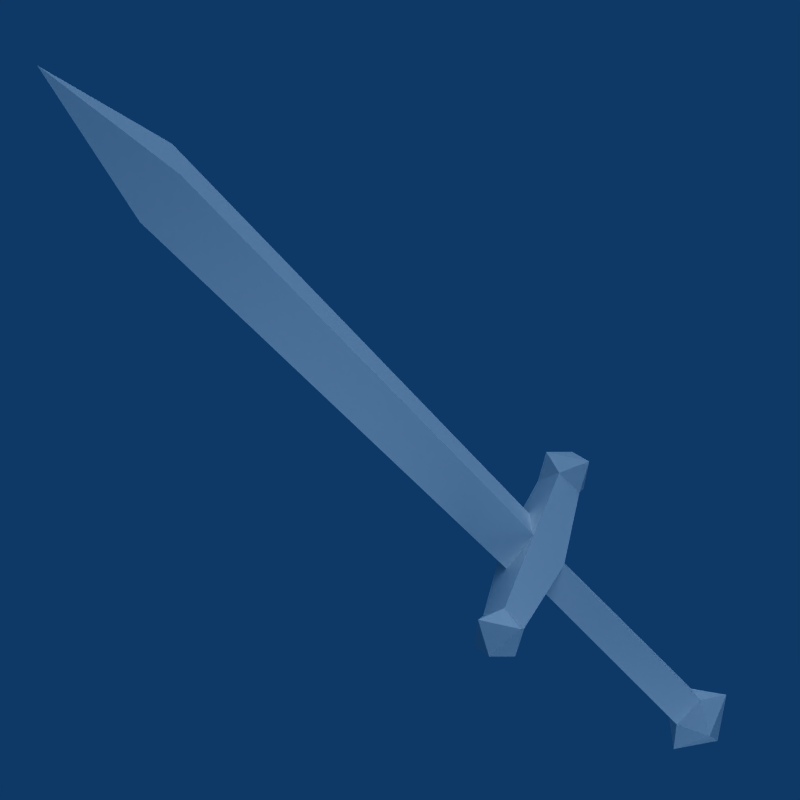 # Source: Sword.blend  (saved by Blender 2.49.2; exported with 4.5.12 LTS)
import bpy
from mathutils import Matrix  # noqa: F401  (used for matrix-valued properties, if any)

bpy.ops.wm.read_factory_settings(use_empty=True)
scene = bpy.context.scene
scene.name = 'Scene'

# ---- collections
col_collection_1 = bpy.data.collections.new('Collection 1'); scene.collection.children.link(col_collection_1)

# ---- materials (node trees are filled in below, after node groups)
mat_sword = bpy.data.materials.new('Sword')
mat_sword.alpha_threshold = 0.0
mat_sword.diffuse_color = (0.8784, 0.8784, 0.8784, 1.0)
mat_sword.roughness = 0.5
mat_sword.line_color = (0.0, 0.0, 0.0, 1.0)

# ---- node groups
ng_auto_smooth = bpy.data.node_groups.new('Auto Smooth', 'GeometryNodeTree')
_s = ng_auto_smooth.interface.new_socket(name='Geometry', in_out='OUTPUT', socket_type='NodeSocketGeometry')
_s = ng_auto_smooth.interface.new_socket(name='Geometry', in_out='INPUT', socket_type='NodeSocketGeometry')
_s = ng_auto_smooth.interface.new_socket(name='Angle', in_out='INPUT', socket_type='NodeSocketFloat')
_s.subtype = 'ANGLE'
_s.min_value = 0.0
_s.max_value = 3.142
ng_auto_smooth.is_modifier = True
_N = ng_auto_smooth.nodes; _L = ng_auto_smooth.links
n0 = _N.new('NodeGroupOutput'); n0.name = 'Group Output'; n0.location = (480, -100)
n1 = _N.new('NodeGroupInput'); n1.name = 'Group Input'; n1.location = (-420, -300)
n2 = _N.new('NodeGroupInput'); n2.name = 'Group Input.001'; n2.location = (-60, -100)
n3 = _N.new('GeometryNodeSetShadeSmooth'); n3.name = 'Set Shade Smooth'; n3.location = (120, -100)
n3.domain = 'EDGE'
n4 = _N.new('GeometryNodeSetShadeSmooth'); n4.name = 'Set Shade Smooth.001'; n4.location = (300, -100)
n5 = _N.new('GeometryNodeInputMeshEdgeAngle'); n5.name = 'Edge Angle'; n5.location = (-420, -220)
n6 = _N.new('GeometryNodeInputEdgeSmooth'); n6.name = 'Is Edge Smooth'; n6.location = (-60, -160)
n7 = _N.new('GeometryNodeInputShadeSmooth'); n7.name = 'Is Face Smooth'; n7.location = (-240, -340)
n8 = _N.new('FunctionNodeBooleanMath'); n8.name = 'Boolean Math'; n8.location = (-60, -220)
n9 = _N.new('FunctionNodeCompare'); n9.name = 'Compare'; n9.location = (-240, -180)
n9.operation = 'LESS_EQUAL'
_L.new(n5.outputs[0], n9.inputs[0])
_L.new(n4.outputs[0], n0.inputs[0])
_L.new(n1.outputs[1], n9.inputs[1])
_L.new(n9.outputs[0], n8.inputs[0])
_L.new(n7.outputs[0], n8.inputs[1])
_L.new(n2.outputs[0], n3.inputs[0])
_L.new(n6.outputs[0], n3.inputs[1])
_L.new(n3.outputs[0], n4.inputs[0])
_L.new(n8.outputs[0], n3.inputs[2])
n0.is_active_output = True

# ---- material node trees

# ---- world
world_world = bpy.data.worlds.new('World'); scene.world = world_world
world_world.color = (0.05656, 0.2208, 0.4)
world_world.use_sun_shadow = False
world_world.sun_shadow_jitter_overblur = 0.0
world_world.cycles.sampling_method = 'MANUAL'
world_world.cycles.sample_map_resolution = 256

# ---- cameras
cam_camera_001 = bpy.data.cameras.new('Camera.001')
cam_camera_001.type = 'ORTHO'
cam_camera_001.passepartout_alpha = 0.2
cam_camera_001.clip_end = 100.0
cam_camera_001.lens = 35.0
cam_camera_001.ortho_scale = 7.5
cam_camera_001.show_passepartout = False
cam_camera_001.show_safe_areas = True
cam_camera_001.dof.focus_distance = 0.0
cam_camera_001.dof.aperture_fstop = 128.0
cam_camera = bpy.data.cameras.new('Camera')
cam_camera.type = 'ORTHO'
cam_camera.passepartout_alpha = 0.2
cam_camera.clip_end = 100.0
cam_camera.lens = 64.0
cam_camera.ortho_scale = 5.314
cam_camera.show_passepartout = False
cam_camera.show_safe_areas = True
cam_camera.dof.focus_distance = 0.0
cam_camera.dof.aperture_fstop = 128.0

# ---- lights
light_lamp_001 = bpy.data.lights.new('Lamp.001', 'POINT')
light_lamp_001.transmission_factor = 0.0
light_lamp_001.energy = 51.32
light_lamp_001.shadow_buffer_clip_start = 0.5
light_lamp_001.shadow_soft_size = 1.0
light_lamp_001.shadow_maximum_resolution = 0.006
light_lamp_001.use_absolute_resolution = True
light_lamp_001.cycles.use_multiple_importance_sampling = False
light_lamp = bpy.data.lights.new('Lamp', 'POINT')
light_lamp.transmission_factor = 0.0
light_lamp.energy = 100.0
light_lamp.shadow_buffer_clip_start = 0.5
light_lamp.shadow_soft_size = 1.0
light_lamp.shadow_maximum_resolution = 0.006
light_lamp.use_absolute_resolution = True
light_lamp.cycles.use_multiple_importance_sampling = False
light_spot = bpy.data.lights.new('Spot', 'SUN')
light_spot.transmission_factor = 0.0
light_spot.cutoff_distance = 30.0
light_spot.angle = 1.571
light_spot.energy = 1.0
light_spot.shadow_buffer_clip_start = 1.001
light_spot.shadow_soft_size = 1.0
light_spot.shadow_cascade_max_distance = 1000.0
light_spot.cycles.use_multiple_importance_sampling = False

# ---- meshes
me_sword = bpy.data.meshes.new('Sword')
me_sword.from_pydata([(-1.709e-05, -2.516, -0.1024), (7.383e-06, -3.56, 37.71), (2.248, 0.0001402, 37.71), (1.102e-05, 4.533e-06, 50.14), (1.499, 0.0001617, -0.1023), (-2.248, 0.0001402, 37.71), (-1.499, 0.0001617, -0.1023), (0.9949, -6.108, -0.4683), (-0.9944, -6.108, -0.4683), (0.9949, -6.108, -2.572), (-0.9944, -6.108, -2.58), (1.499, 0.0001751, -3.276), (-1.499, 0.0001597, -3.173), (-0.03183, -1.6, -3.173), (1.503, -0.02158, -17.53), (-1.492, -0.03575, -17.52), (-0.03923, -1.653, -17.53), (-0.02296, -7.588, 0.4588), (-2.125, -7.588, -1.494), (2.276, -7.588, -1.48), (-0.02555, -7.588, -3.441), (-0.02631, -9.257, -1.489), (-1.709e-05, 2.516, -0.1024), (7.383e-06, 3.56, 37.71), (0.9949, 6.108, -0.4683), (-0.9944, 6.108, -0.4683), (0.9949, 6.108, -2.572), (-0.9944, 6.108, -2.58), (-0.03183, 1.6, -3.173), (-0.03898, 1.592, -17.53), (-0.02296, 7.588, 0.4588), (-2.125, 7.588, -1.494), (2.276, 7.588, -1.48), (-0.02555, 7.588, -3.441), (-0.02631, 9.257, -1.489), (1.628, -1.873, -19.21), (-1.726, -1.88, -19.21), (1.632, 1.9, -19.21), (-1.732, 1.907, -19.21), (-0.05165, -0.07607, -21.1)], [], [(2, 0, 4), (1, 0, 2), (2, 3, 1), (0, 5, 6), (0, 1, 5), (1, 3, 5), (7, 0, 8), (4, 0, 7), (8, 0, 6), (9, 11, 4), (7, 9, 4), (12, 8, 6), (12, 10, 8), (10, 13, 9), (13, 11, 9), (12, 13, 10), (14, 11, 13), (16, 14, 13), (16, 13, 12), (15, 16, 12), (18, 21, 17), (17, 21, 19), (19, 21, 20), (20, 21, 18), (17, 19, 7), (19, 9, 7), (8, 17, 7), (18, 17, 8), (10, 18, 8), (19, 20, 9), (20, 10, 9), (20, 18, 10), (22, 2, 4), (22, 23, 2), (23, 3, 2), (6, 5, 22), (5, 23, 22), (5, 3, 23), (22, 24, 25), (22, 4, 24), (22, 25, 6), (4, 11, 26), (4, 26, 24), (6, 25, 12), (25, 27, 12), (26, 28, 27), (26, 11, 28), (27, 28, 12), (28, 11, 14), (29, 28, 14), (12, 28, 29), (15, 12, 29), (30, 34, 31), (32, 34, 30), (33, 34, 32), (31, 34, 33), (24, 32, 30), (24, 26, 32), (24, 30, 25), (25, 30, 31), (25, 31, 27), (26, 33, 32), (26, 27, 33), (27, 31, 33), (36, 39, 35), (35, 39, 37), (37, 39, 38), (38, 39, 36), (35, 37, 14), (37, 29, 14), (16, 35, 14), (36, 35, 16), (15, 36, 16), (37, 38, 29), (38, 15, 29), (38, 36, 15)])
me_sword.polygons.foreach_set('use_smooth', [True] * 76)
_uv = me_sword.uv_layers.new(name='UVTex')
_uv.uv.foreach_set('vector', [0.1479, 0.7081, 0.05403, 0.03152, 0.1496, 0.03267, 0.0594, 0.7138, 0.05403, 0.03152, 0.1479, 0.7081, 0.1479, 0.7081, 0.1447, 0.9526, 0.0594, 0.7138, 0.2399, 0.03266, 0.1479, 0.7081, 0.1496, 0.03267, 0.2399, 0.03266, 0.233, 0.7109, 0.1479, 0.7081, 0.233, 0.7109, 0.1447, 0.9526, 0.1479, 0.7081, 0.3553, 0.4843, 0.4586, 0.4249, 0.3399, 0.4231, 0.5476, 0.4513, 0.4586, 0.4249, 0.3553, 0.4843, 0.3399, 0.4231, 0.4586, 0.4249, 0.5154, 0.3484, 0.363, 0.5504, 0.5586, 0.5513, 0.5476, 0.4513, 0.3553, 0.4843, 0.363, 0.5504, 0.5476, 0.4513, 0.5499, 0.6465, 0.3399, 0.6778, 0.5242, 0.7404, 0.5499, 0.6465, 0.3576, 0.6133, 0.3399, 0.6778, 0.3576, 0.6133, 0.5038, 0.5954, 0.363, 0.5504, 0.5038, 0.5954, 0.5586, 0.5513, 0.363, 0.5504, 0.5499, 0.6465, 0.5038, 0.5954, 0.3576, 0.6133, 0.9333, 0.3163, 0.9329, 0.7635, 0.8661, 0.7622, 0.8656, 0.3147, 0.9333, 0.3163, 0.8661, 0.7622, 0.8656, 0.3147, 0.8661, 0.7622, 0.7968, 0.7622, 0.7962, 0.3151, 0.8656, 0.3147, 0.7968, 0.7622, 0.3412, 0.8692, 0.4061, 0.7867, 0.2684, 0.7869, 0.5433, 0.7869, 0.4061, 0.7867, 0.4715, 0.8699, 0.4715, 0.8699, 0.4061, 0.7867, 0.4062, 0.8904, 0.4062, 0.8904, 0.4061, 0.7867, 0.3412, 0.8692, 0.5433, 0.7869, 0.4715, 0.8699, 0.5391, 0.8828, 0.4715, 0.8699, 0.4453, 0.9375, 0.5391, 0.8828, 0.625, 0.8281, 0.5433, 0.7869, 0.5391, 0.8828, 0.3412, 0.8692, 0.2684, 0.7869, 0.2734, 0.8828, 0.3672, 0.9375, 0.3412, 0.8692, 0.2734, 0.8828, 0.4715, 0.8699, 0.4062, 0.8904, 0.4453, 0.9375, 0.4062, 0.8904, 0.3672, 0.9375, 0.4453, 0.9375, 0.4062, 0.8904, 0.3412, 0.8692, 0.3672, 0.9375, 0.2399, 0.03266, 0.1479, 0.7081, 0.1496, 0.03267, 0.2399, 0.03266, 0.233, 0.7109, 0.1479, 0.7081, 0.233, 0.7109, 0.1447, 0.9526, 0.1479, 0.7081, 0.1496, 0.03267, 0.1479, 0.7081, 0.05403, 0.03152, 0.1479, 0.7081, 0.0594, 0.7138, 0.05403, 0.03152, 0.1479, 0.7081, 0.1447, 0.9526, 0.0594, 0.7138, 0.4586, 0.4249, 0.3562, 0.4839, 0.3399, 0.4231, 0.4586, 0.4249, 0.5476, 0.4513, 0.3562, 0.4839, 0.4586, 0.4249, 0.3399, 0.4231, 0.5154, 0.3484, 0.5476, 0.4513, 0.5586, 0.5513, 0.363, 0.5504, 0.5476, 0.4513, 0.363, 0.5504, 0.3562, 0.4839, 0.5242, 0.7404, 0.3399, 0.6778, 0.5499, 0.6465, 0.3399, 0.6778, 0.3576, 0.6133, 0.5499, 0.6465, 0.363, 0.5504, 0.5038, 0.5954, 0.3576, 0.6133, 0.363, 0.5504, 0.5586, 0.5513, 0.5038, 0.5954, 0.3576, 0.6133, 0.5038, 0.5954, 0.5499, 0.6465, 0.7275, 0.7622, 0.6568, 0.7622, 0.6553, 0.3146, 0.7266, 0.3148, 0.7275, 0.7622, 0.6553, 0.3146, 0.7968, 0.7622, 0.7275, 0.7622, 0.7266, 0.3148, 0.7962, 0.3151, 0.7968, 0.7622, 0.7266, 0.3148, 0.2684, 0.7869, 0.4061, 0.7867, 0.3412, 0.8692, 0.4715, 0.8699, 0.4061, 0.7867, 0.5433, 0.7869, 0.4062, 0.8904, 0.4061, 0.7867, 0.4715, 0.8699, 0.3412, 0.8692, 0.4061, 0.7867, 0.4062, 0.8904, 0.5391, 0.8828, 0.4715, 0.8699, 0.5433, 0.7869, 0.5391, 0.8828, 0.4453, 0.9375, 0.4715, 0.8699, 0.5391, 0.8828, 0.5433, 0.7869, 0.625, 0.8281, 0.2734, 0.8828, 0.2684, 0.7869, 0.3412, 0.8692, 0.2734, 0.8828, 0.3412, 0.8692, 0.3672, 0.9375, 0.4453, 0.9375, 0.4062, 0.8904, 0.4715, 0.8699, 0.4453, 0.9375, 0.3672, 0.9375, 0.4062, 0.8904, 0.3672, 0.9375, 0.3412, 0.8692, 0.4062, 0.8904, 0.3713, 0.2385, 0.4299, 0.1545, 0.4282, 0.2554, 0.4282, 0.2554, 0.4299, 0.1545, 0.4956, 0.2364, 0.4956, 0.2364, 0.4299, 0.1545, 0.5725, 0.1637, 0.2834, 0.1545, 0.4299, 0.1545, 0.3713, 0.2385, 0.4282, 0.2554, 0.4956, 0.2364, 0.4766, 0.2969, 0.4956, 0.2364, 0.5391, 0.2656, 0.4766, 0.2969, 0.3828, 0.2969, 0.4282, 0.2554, 0.4766, 0.2969, 0.3713, 0.2385, 0.4282, 0.2554, 0.3828, 0.2969, 0.3047, 0.2578, 0.3713, 0.2385, 0.3828, 0.2969, 0.4956, 0.2364, 0.5725, 0.1637, 0.5391, 0.2656, 0.5725, 0.1637, 0.6406, 0.2344, 0.5391, 0.2656, 0.2834, 0.1545, 0.3713, 0.2385, 0.3047, 0.2578])
me_sword.materials.append(mat_sword)
me_sword.use_remesh_preserve_volume = False
me_sword.use_remesh_preserve_attributes = False
me_sword.use_mirror_vertex_groups = False
me_sword.update()

# ---- objects
ob_lamp_002 = bpy.data.objects.new('Lamp.002', light_lamp_001)
ob_camera_001 = bpy.data.objects.new('Camera.001', cam_camera_001)
ob_lamp_001 = bpy.data.objects.new('Lamp.001', light_lamp)
ob_sword = bpy.data.objects.new('Sword', me_sword)
ob_lamp = bpy.data.objects.new('Lamp', light_spot)
ob_camera = bpy.data.objects.new('Camera', cam_camera)

# ---- transforms, parenting, visibility, modifiers, constraints
ob_lamp_002.location = (2.446, -2.338, 1.883)
ob_lamp_002.lock_rotations_4d = False
ob_lamp_002.empty_display_type = 'ARROWS'
ob_lamp_002.lineart.crease_threshold = 0.0
ob_camera_001.location = (5.065, -0.02781, 1.457)
ob_camera_001.rotation_euler = (1.568, 0.0003455, 1.571)
ob_camera_001.lock_rotations_4d = False
ob_camera_001.empty_display_type = 'ARROWS'
ob_camera_001.lineart.crease_threshold = 0.0
ob_lamp_001.location = (0.3456, -2.892, -3.123)
ob_lamp_001.lock_rotations_4d = False
ob_lamp_001.empty_display_type = 'ARROWS'
ob_lamp_001.lineart.crease_threshold = 0.0
ob_sword.location = (0.0, 0.0, 0.0)
ob_sword.scale = (0.1, 0.1, 0.1)
ob_sword.lock_rotations_4d = False
ob_sword.empty_display_type = 'ARROWS'
ob_sword.lineart.crease_threshold = 0.0
_m = ob_sword.modifiers.new('Auto Smooth', 'NODES')
_m.node_group = ng_auto_smooth
_gi = [s.identifier for s in ng_auto_smooth.interface.items_tree if s.item_type == 'SOCKET' and s.in_out == 'INPUT']
_m[_gi[1]] = 0.5236  # Angle
ob_lamp.location = (6.719, -0.1431, 4.765)
ob_lamp.rotation_euler = (1.055, 0.2242, 1.972)
ob_lamp.lock_rotations_4d = False
ob_lamp.empty_display_type = 'ARROWS'
ob_lamp.color = (0.0, 0.0, 0.0, 0.0)
ob_lamp.lineart.crease_threshold = 0.0
ob_camera.location = (7.055, -6.401, 6.117)
ob_camera.rotation_euler = (0.9522, 0.6887, 0.397)
ob_camera.lock_rotations_4d = False
ob_camera.empty_display_type = 'ARROWS'
ob_camera.color = (0.0, 0.0, 0.0, 0.0)
ob_camera.display_type = 'WIRE'
ob_camera.lineart.crease_threshold = 0.0

# ---- collection membership
col_collection_1.objects.link(ob_lamp_002)
col_collection_1.objects.link(ob_camera_001)
col_collection_1.objects.link(ob_lamp_001)
col_collection_1.objects.link(ob_sword)
col_collection_1.objects.link(ob_lamp)
col_collection_1.objects.link(ob_camera)

# ---- scene / render settings (as saved in the file)
scene.camera = ob_camera
scene.frame_start = 1; scene.frame_end = 250; scene.frame_set(1)
scene.render.engine = 'BLENDER_EEVEE_NEXT'
scene.render.image_settings.compression = 90
scene.render.resolution_x = 64
scene.render.resolution_y = 64
scene.render.pixel_aspect_x = 100.0
scene.render.pixel_aspect_y = 100.0
scene.render.fps = 25
scene.render.dither_intensity = 0.0
scene.render.film_transparent = True
scene.render.use_compositing = False
scene.render.use_sequencer = False
scene.render.bake_margin = 2
scene.render.bake_bias = 0.0
scene.render.use_stamp_time = False
scene.render.use_stamp_date = False
scene.render.use_stamp_frame = False
scene.render.use_stamp_camera = False
scene.render.use_stamp_scene = False
scene.render.use_stamp_filename = False
scene.render.use_stamp_render_time = False
scene.render.stamp_font_size = 0
scene.cycles.use_denoising = False
scene.cycles.samples = 10
scene.cycles.sampling_pattern = 'TABULATED_SOBOL'
scene.cycles.light_sampling_threshold = 0.0
scene.cycles.use_adaptive_sampling = False
scene.cycles.use_light_tree = False
scene.cycles.blur_glossy = 0.0
scene.cycles.volume_bounces = 1
scene.cycles.pixel_filter_type = 'GAUSSIAN'
scene.cycles.sample_clamp_indirect = 0.0
scene.view_settings.view_transform = 'Raw'
bpy.context.view_layer.update()
